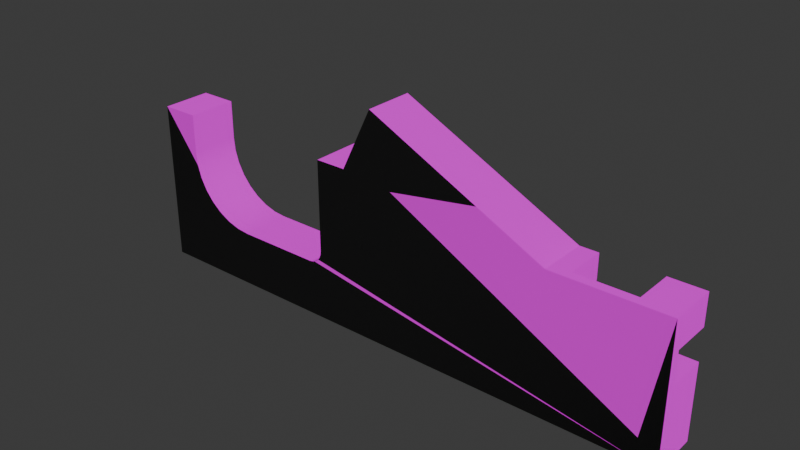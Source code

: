 # Source: test.blend  (saved by Blender 5.0.119; exported with 4.5.12 LTS)
import bpy
from mathutils import Matrix  # noqa: F401  (used for matrix-valued properties, if any)

bpy.ops.wm.read_factory_settings(use_empty=True)
scene = bpy.context.scene
scene.name = 'Scene'

# ---- collections
col_plasticity = bpy.data.collections.new('Plasticity'); scene.collection.children.link(col_plasticity)
col_untitled_plasticity = bpy.data.collections.new('Untitled.plasticity'); col_plasticity.children.link(col_untitled_plasticity)
col_inbox = bpy.data.collections.new('Inbox'); col_untitled_plasticity.children.link(col_inbox)

# ---- images (referenced by path relative to the original .blend; pixels are not part of the script)
import os
ASSET_DIR = os.environ.get("B2B_ASSET_DIR", "")  # directory of the original .blend (textures are referenced by path, not embedded)
HERE = os.path.dirname(os.path.abspath(__file__))  # packed textures are extracted next to this script under _unpacked/

def load_image(name, relpath, width, height, colorspace="sRGB"):
    """Load a texture the original file referenced (path relative to the .blend, or extracted next to this script)."""
    p = next((c for c in (os.path.join(HERE, relpath), os.path.join(ASSET_DIR, relpath)) if relpath and os.path.exists(c)), "")
    if p:
        img = bpy.data.images.load(p, check_existing=True)
        img.name = name
    else:  # same state as the original file: an image datablock whose file is absent (Cycles renders it pink)
        img = bpy.data.images.new(name, width, height)
        img.source = "FILE"
        img.filepath = "//" + (relpath or name)
    img.colorspace_settings.name = colorspace
    return img
img_pavingstones111_4k_jpg_color_jpg = load_image('PavingStones111_4K-JPG_Color.jpg', 'PavingStones111_4K-JPG/PavingStones111_4K-JPG_Color.jpg', 1024, 1024, 'sRGB')
img_pavingstones111_4k_jpg_roughness_jpg = load_image('PavingStones111_4K-JPG_Roughness.jpg', 'PavingStones111_4K-JPG/PavingStones111_4K-JPG_Roughness.jpg', 1024, 1024, 'sRGB')
img_pavingstones111_4k_jpg_normaldx_jpg = load_image('PavingStones111_4K-JPG_NormalDX.jpg', 'PavingStones111_4K-JPG/PavingStones111_4K-JPG_NormalDX.jpg', 1024, 1024, 'sRGB')
img_pavingstones111_4k_jpg_ambientocclusion_jpg = load_image('PavingStones111_4K-JPG_AmbientOcclusion.jpg', 'PavingStones111_4K-JPG/PavingStones111_4K-JPG_AmbientOcclusion.jpg', 1024, 1024, 'sRGB')

# ---- materials (node trees are filled in below, after node groups)
mat_stone = bpy.data.materials.new('Stone')

# ---- material node trees
mat_stone.use_nodes = True; mat_stone.node_tree.nodes.clear()
_N = mat_stone.node_tree.nodes; _L = mat_stone.node_tree.links
n0 = _N.new('ShaderNodeBsdfPrincipled'); n0.name = 'Principled BSDF'; n0.location = (-200, 100)
n1 = _N.new('ShaderNodeOutputMaterial'); n1.name = 'Material Output'; n1.location = (200, 100)
n2 = _N.new('ShaderNodeTexImage'); n2.name = 'Image Texture'; n2.location = (-490, 60)
n2.image = img_pavingstones111_4k_jpg_color_jpg
n3 = _N.new('ShaderNodeTexImage'); n3.name = 'Image Texture.001'; n3.location = (-807, 51)
n3.image = img_pavingstones111_4k_jpg_roughness_jpg
n4 = _N.new('ShaderNodeTexImage'); n4.name = 'Image Texture.002'; n4.location = (-738, -215)
n4.image = img_pavingstones111_4k_jpg_normaldx_jpg
n5 = _N.new('ShaderNodeTexImage'); n5.name = 'Image Texture.003'; n5.location = (-626, -132)
n5.image = img_pavingstones111_4k_jpg_ambientocclusion_jpg
_L.new(n0.outputs[0], n1.inputs[0])
_L.new(n2.outputs[0], n0.inputs[0])
_L.new(n3.outputs[0], n0.inputs[2])
_L.new(n4.outputs[0], n0.inputs[5])
n1.is_active_output = True

# ---- world
world_world = bpy.data.worlds.new('World'); scene.world = world_world
world_world.use_nodes = True; world_world.node_tree.nodes.clear()
_N = world_world.node_tree.nodes; _L = world_world.node_tree.links
n0 = _N.new('ShaderNodeOutputWorld'); n0.name = 'World Output'; n0.location = (200, 100)
n1 = _N.new('ShaderNodeBackground'); n1.name = 'Background'; n1.location = (-200, 100)
n1.inputs[0].default_value = (0.05088, 0.05088, 0.05088, 1.0)
_L.new(n1.outputs[0], n0.inputs[0])
n0.is_active_output = True
world_world.color = (0.05088, 0.05088, 0.05088)
world_world.sun_shadow_jitter_overblur = 0.0

# ---- meshes
me_extruded_003 = bpy.data.meshes.new('Extruded.003')
me_extruded_003.from_pydata([(-5.27, -0.5, 0.5605), (-4.96, -0.5, 0.5299), (-4.96, 0.6821, 0.5299), (-5.569, -0.5, 0.6511), (-5.27, 0.6821, 0.5605), (-5.844, -0.5, 0.7983), (-5.569, 0.6821, 0.6511), (-6.086, -0.5, 0.9964), (-5.844, 0.6821, 0.7983), (-6.284, -0.5, 1.238), (-6.086, 0.6821, 0.9964), (-6.431, -0.5, 1.513), (-6.284, 0.6821, 1.238), (-6.522, -0.5, 1.812), (-6.431, 0.6821, 1.513), (-6.552, -0.5, 2.123), (-6.522, 0.6821, 1.812), (-6.552, 0.6821, 2.123), (-2.64, -0.5, 0.7851), (-2.628, -0.5, 0.8742), (-2.628, 0.6821, 0.8742), (-2.674, -0.5, 0.702), (-2.64, 0.6821, 0.7851), (-2.729, -0.5, 0.6307), (-2.674, 0.6821, 0.702), (-2.8, -0.5, 0.576), (-2.729, 0.6821, 0.6307), (-2.883, -0.5, 0.5416), (-2.8, 0.6821, 0.576), (-2.972, -0.5, 0.5299), (-2.883, 0.6821, 0.5416), (-2.972, 0.6821, 0.5299), (-2.628, -0.5, 0.8742), (-2.628, -0.5, 3.055), (-2.628, 0.6821, 3.055), (-2.628, 0.6821, 0.8742), (-2.628, 0.6821, 3.055), (-2.628, -0.5, 3.055), (-1.894, -0.2757, 3.055), (-1.894, -0.5, 3.055), (-1.894, 0.6821, 3.055), (2.075, 0.6821, 1.119), (2.094, -0.2757, 1.11), (2.206, -0.2757, 1.064), (2.249, 0.6821, 1.05), (2.075, -0.2757, 1.119), (2.462, 0.6821, 1.007), (2.332, -0.2757, 1.028), (2.46, -0.2757, 1.007), (2.25, -0.2757, 1.052), (2.591, -0.2757, 1.0), (2.591, 0.6821, 1.0), (2.462, -0.2757, 1.007), (2.438, 0.6821, 1.862), (2.612, 0.6821, 1.793), (2.558, -0.2757, 1.811), (2.612, -0.2757, 1.795), (2.824, 0.6821, 1.749), (2.812, -0.2757, 1.751), (2.683, -0.2757, 1.774), (2.824, -0.2757, 1.75), (2.953, 0.6821, 1.743), (2.932, -0.2757, 1.743), (2.953, -0.2757, 1.743), (2.438, -0.2757, 1.862), (3.313, -0.2757, 1.743), (3.313, 0.6821, 1.743), (3.355, 0.6821, 1.748), (3.355, -0.2757, 1.748), (3.394, 0.6821, 1.764), (3.394, -0.2757, 1.764), (3.428, 0.6821, 1.79), (3.428, -0.2757, 1.79), (3.454, 0.6821, 1.824), (3.454, -0.2757, 1.824), (3.47, 0.6821, 1.863), (3.47, -0.2757, 1.863), (3.476, 0.6821, 1.905), (3.476, -0.2757, 1.905), (4.867, -0.2757, 1.905), (4.867, 0.6821, 1.905), (4.872, 0.6821, 1.863), (4.872, -0.2757, 1.863), (4.889, 0.6821, 1.824), (4.889, -0.2757, 1.824), (4.914, 0.6821, 1.79), (4.914, -0.2757, 1.79), (4.948, 0.6821, 1.764), (4.948, -0.2757, 1.764), (4.987, 0.6821, 1.748), (4.987, -0.2757, 1.748), (5.029, 0.6821, 1.743), (5.029, -0.2757, 1.743), (-1.17, -0.5, 4.541), (3.044, -0.5, 2.485), (3.044, 0.6821, 2.485), (-1.17, 0.6821, 4.541), (-1.532, -0.2757, 3.798), (-1.532, 0.6821, 3.798), (2.438, 0.6821, 1.862), (2.438, -0.2757, 1.862), (-1.894, -0.5, 3.055), (-1.17, -0.5, 4.541), (-1.532, -0.2757, 3.798), (-1.17, 0.6821, 4.541), (-1.532, 0.6821, 3.798), (-1.894, -0.2757, 3.055), (5.693, 0.6821, 2.485), (5.693, -0.5, 2.485), (5.693, -0.2757, 1.743), (5.693, -0.5, -0.801), (5.693, -0.2757, 1.0), (5.693, 0.6821, -0.801), (5.693, 0.6821, 1.0), (5.693, 0.6821, 1.743), (5.693, 0.6821, 1.0), (4.345, 0.6821, 1.0), (4.345, -0.2757, 1.0), (5.693, -0.2757, 1.0), (3.944, 0.6821, 1.0), (2.591, 0.6821, 1.0), (2.591, -0.2757, 1.0), (3.944, -0.2757, 1.0), (4.345, -0.2757, 1.247), (4.345, 0.6821, 1.247), (3.944, 0.6821, 1.247), (3.944, -0.2757, 1.247), (3.944, 0.6821, 1.247), (3.944, 0.6821, 1.0), (3.944, -0.2757, 1.0), (3.944, -0.2757, 1.247), (4.345, -0.2757, 1.247), (4.345, -0.2757, 1.0), (4.345, 0.6821, 1.0), (4.345, 0.6821, 1.247), (5.029, -0.2757, 1.743), (5.029, 0.6821, 1.743), (5.693, 0.6821, 1.743), (5.693, -0.2757, 1.743), (3.476, 0.6821, 2.485), (3.476, -0.2757, 2.485), (3.476, -0.2757, 1.905), (3.476, 0.6821, 1.905), (4.867, -0.2757, 2.485), (4.867, 0.6821, 2.485), (4.867, 0.6821, 1.905), (4.867, -0.2757, 1.905), (4.948, 0.6821, 1.764), (4.914, 0.6821, 1.79), (4.889, 0.6821, 1.824), (4.872, 0.6821, 1.863), (5.029, 0.6821, 1.743), (4.987, 0.6821, 1.748), (4.867, 0.6821, 1.905), (5.693, 0.6821, 2.485), (5.693, 0.6821, 1.743), (4.867, 0.6821, 2.485), (2.591, -0.2757, 1.0), (2.953, -0.2757, 1.743), (3.313, -0.2757, 1.743), (2.932, -0.2757, 1.743), (2.683, -0.2757, 1.774), (2.812, -0.2757, 1.751), (2.558, -0.2757, 1.811), (2.46, -0.2757, 1.007), (2.206, -0.2757, 1.064), (2.438, -0.2757, 1.862), (2.075, -0.2757, 1.119), (0.7255, -0.2757, 1.777), (4.867, -0.2757, 2.485), (4.867, -0.2757, 1.905), (3.476, -0.2757, 1.905), (2.332, -0.2757, 1.028), (2.094, -0.2757, 1.11), (3.47, -0.2757, 1.863), (-1.532, -0.2757, 3.798), (3.476, -0.2757, 2.485), (3.394, -0.2757, 1.764), (3.428, -0.2757, 1.79), (3.944, -0.2757, 1.247), (4.872, -0.2757, 1.863), (4.345, -0.2757, 1.247), (3.454, -0.2757, 1.824), (3.944, -0.2757, 1.0), (3.355, -0.2757, 1.748), (4.889, -0.2757, 1.824), (5.693, -0.2757, 1.0), (4.345, -0.2757, 1.0), (5.029, -0.2757, 1.743), (4.948, -0.2757, 1.764), (4.914, -0.2757, 1.79), (4.987, -0.2757, 1.748), (0.4115, -0.2757, 1.931), (0.4253, -0.2757, -0.801), (0.7255, -0.2757, -0.801), (5.693, -0.2757, 1.743), (-1.894, -0.2757, 3.055), (3.394, 0.6821, 1.764), (3.476, 0.6821, 1.905), (3.47, 0.6821, 1.863), (3.355, 0.6821, 1.748), (3.454, 0.6821, 1.824), (3.428, 0.6821, 1.79), (3.313, 0.6821, 1.743), (3.044, 0.6821, 2.485), (3.476, 0.6821, 2.485), (2.953, 0.6821, 1.743), (-1.17, 0.6821, 4.541), (2.438, 0.6821, 1.862), (2.824, 0.6821, 1.749), (2.612, 0.6821, 1.793), (-1.532, 0.6821, 3.798), (3.313, -0.2757, 1.743), (2.953, -0.2757, 1.743), (2.953, 0.6821, 1.743), (3.313, 0.6821, 1.743), (3.044, -0.5, 2.485), (5.693, -0.5, 2.485), (4.867, -0.2757, 2.485), (5.693, 0.6821, 2.485), (4.867, 0.6821, 2.485), (3.044, 0.6821, 2.485), (3.476, -0.2757, 2.485), (3.476, 0.6821, 2.485), (-7.446, 0.6821, -0.801), (-4.96, 0.6821, 0.5299), (-2.972, 0.6821, 0.5299), (-5.27, 0.6821, 0.5605), (0.4253, 0.6821, -0.801), (-2.628, 0.6821, 0.8742), (-2.628, 0.6821, 3.055), (-1.894, 0.6821, 3.055), (-2.64, 0.6821, 0.7851), (-5.569, 0.6821, 0.6511), (-7.446, 0.6821, 3.055), (-6.552, 0.6821, 2.123), (-6.522, 0.6821, 1.812), (0.4115, 0.6821, 1.931), (-2.729, 0.6821, 0.6307), (-2.674, 0.6821, 0.702), (-5.844, 0.6821, 0.7983), (-6.284, 0.6821, 1.238), (-6.086, 0.6821, 0.9964), (-6.431, 0.6821, 1.513), (-6.552, 0.6821, 3.055), (-2.883, 0.6821, 0.5416), (-2.8, 0.6821, 0.576), (-7.446, -0.5, -0.801), (-2.972, -0.5, 0.5299), (-4.96, -0.5, 0.5299), (5.693, -0.5, -0.801), (-2.883, -0.5, 0.5416), (-7.446, -0.5, 3.055), (-6.522, -0.5, 1.812), (-5.27, -0.5, 0.5605), (-6.552, -0.5, 2.123), (-6.284, -0.5, 1.238), (-6.431, -0.5, 1.513), (-5.844, -0.5, 0.7983), (-6.086, -0.5, 0.9964), (-5.569, -0.5, 0.6511), (-2.628, -0.5, 0.8742), (-1.894, -0.5, 3.055), (-2.8, -0.5, 0.576), (-2.674, -0.5, 0.702), (-2.729, -0.5, 0.6307), (-2.628, -0.5, 3.055), (-2.64, -0.5, 0.7851), (3.044, -0.5, 2.485), (5.693, -0.5, 2.485), (-1.17, -0.5, 4.541), (-6.552, -0.5, 3.055), (-7.446, 0.6821, -0.801), (-7.446, -0.5, -0.801), (-7.446, -0.5, 3.055), (-7.446, 0.6821, 3.055), (5.693, 0.6821, -0.801), (5.693, -0.5, -0.801), (0.7255, -0.2757, -0.801), (-7.446, -0.5, -0.801), (0.4253, -0.2757, -0.801), (-7.446, 0.6821, -0.801), (0.4253, 0.6821, -0.801), (0.7255, 0.6821, -0.801), (0.4115, 0.6821, 1.931), (-1.894, 0.6821, 3.055), (-1.894, -0.2757, 3.055), (0.4115, -0.2757, 1.931), (5.693, 0.6821, -0.801), (0.7255, 0.6821, -0.801), (2.591, 0.6821, 1.0), (2.462, 0.6821, 1.007), (3.944, 0.6821, 1.0), (4.345, 0.6821, 1.0), (4.345, 0.6821, 1.247), (2.249, 0.6821, 1.05), (0.7255, 0.6821, 1.777), (2.075, 0.6821, 1.119), (3.944, 0.6821, 1.247), (5.693, 0.6821, 1.0), (0.7255, -0.2757, 1.777), (0.7255, 0.6821, 1.777), (0.7255, 0.6821, -0.801), (0.7255, -0.2757, -0.801), (0.4253, 0.6821, -0.801), (0.4115, 0.6821, 1.931), (0.4115, -0.2757, 1.931), (0.4253, -0.2757, -0.801), (0.7255, 0.6821, 1.777), (0.7255, -0.2757, 1.777), (2.075, -0.2757, 1.119), (2.075, 0.6821, 1.119), (-7.446, -0.5, 3.055), (-6.552, -0.5, 3.055), (-6.552, 0.6821, 3.055), (-7.446, 0.6821, 3.055), (-6.552, 0.6821, 2.123), (-6.552, 0.6821, 3.055), (-6.552, -0.5, 3.055), (-6.552, -0.5, 2.123), (-2.972, -0.5, 0.5299), (-2.972, 0.6821, 0.5299), (-4.96, 0.6821, 0.5299), (-4.96, -0.5, 0.5299)], [], [(0, 1, 2), (3, 0, 4), (5, 3, 6), (7, 5, 8), (9, 7, 10), (11, 9, 12), (13, 11, 14), (15, 13, 16), (16, 17, 15), (14, 16, 13), (12, 14, 11), (10, 12, 9), (8, 10, 7), (6, 8, 5), (4, 6, 3), (2, 4, 0), (18, 19, 20), (21, 18, 22), (23, 21, 24), (25, 23, 26), (27, 25, 28), (29, 27, 30), (30, 31, 29), (28, 30, 27), (26, 28, 25), (24, 26, 23), (22, 24, 21), (20, 22, 18), (32, 33, 34), (34, 35, 32), (36, 37, 38), (37, 39, 38), (38, 40, 36), (41, 42, 43), (43, 44, 41), (41, 45, 42), (46, 44, 47), (47, 48, 46), (44, 49, 47), (50, 51, 46), (46, 52, 50), (48, 52, 46), (43, 49, 44), (53, 54, 55), (54, 56, 55), (57, 58, 59), (59, 54, 57), (57, 60, 58), (57, 61, 62), (61, 63, 62), (62, 60, 57), (59, 56, 54), (55, 64, 53), (65, 66, 67), (68, 67, 69), (70, 69, 71), (72, 71, 73), (74, 73, 75), (76, 75, 77), (77, 78, 76), (75, 76, 74), (73, 74, 72), (71, 72, 70), (69, 70, 68), (67, 68, 65), (79, 80, 81), (82, 81, 83), (84, 83, 85), (86, 85, 87), (88, 87, 89), (90, 89, 91), (91, 92, 90), (89, 90, 88), (87, 88, 86), (85, 86, 84), (83, 84, 82), (81, 82, 79), (93, 94, 95), (95, 96, 93), (97, 98, 99), (99, 100, 97), (101, 102, 103), (104, 105, 103), (103, 102, 104), (103, 106, 101), (107, 108, 109), (108, 110, 111), (111, 109, 108), (112, 113, 111), (111, 110, 112), (109, 114, 107), (115, 116, 117), (117, 118, 115), (119, 120, 121), (121, 122, 119), (123, 124, 125), (125, 126, 123), (127, 128, 129), (129, 130, 127), (131, 132, 133), (133, 134, 131), (135, 136, 137), (137, 138, 135), (139, 140, 141), (141, 142, 139), (143, 144, 145), (145, 146, 143), (147, 148, 149), (150, 151, 152), (152, 147, 150), (149, 150, 147), (150, 153, 151), (154, 155, 151), (151, 156, 154), (153, 156, 151), (157, 158, 159), (157, 160, 158), (161, 162, 157), (163, 161, 164), (165, 166, 163), (166, 167, 168), (169, 170, 171), (157, 162, 160), (164, 172, 163), (163, 172, 165), (166, 173, 167), (170, 174, 171), (157, 164, 161), (168, 175, 166), (171, 176, 169), (177, 178, 179), (165, 173, 166), (170, 180, 174), (181, 182, 174), (182, 181, 179), (183, 184, 177), (159, 183, 157), (180, 185, 174), (179, 178, 182), (186, 187, 188), (189, 187, 181), (159, 184, 183), (174, 190, 181), (187, 191, 188), (181, 190, 189), (175, 168, 192), (193, 192, 168), (185, 190, 174), (189, 191, 187), (168, 194, 193), (188, 195, 186), (179, 183, 177), (192, 196, 175), (197, 198, 199), (198, 197, 200), (199, 201, 197), (201, 202, 197), (200, 203, 198), (204, 205, 198), (198, 206, 204), (207, 204, 208), (204, 209, 210), (203, 206, 198), (210, 208, 204), (208, 211, 207), (206, 209, 204), (212, 213, 214), (214, 215, 212), (216, 217, 218), (219, 220, 218), (221, 216, 222), (218, 217, 219), (218, 222, 216), (222, 223, 221), (224, 225, 226), (224, 227, 225), (226, 228, 224), (229, 230, 231), (228, 232, 229), (224, 233, 227), (234, 235, 236), (229, 237, 228), (228, 238, 239), (224, 240, 233), (224, 241, 242), (224, 236, 243), (234, 244, 235), (239, 232, 228), (228, 245, 246), (242, 240, 224), (236, 224, 234), (246, 238, 228), (243, 241, 224), (226, 245, 228), (231, 237, 229), (247, 248, 249), (250, 251, 248), (248, 247, 250), (252, 247, 253), (249, 254, 247), (253, 255, 252), (247, 256, 257), (247, 258, 259), (254, 260, 247), (257, 253, 247), (260, 258, 247), (259, 256, 247), (261, 250, 262), (250, 263, 251), (250, 264, 265), (262, 266, 261), (265, 263, 250), (261, 267, 250), (262, 250, 268), (267, 264, 250), (250, 269, 268), (268, 270, 262), (255, 271, 252), (272, 273, 274), (274, 275, 272), (276, 277, 278), (277, 279, 280), (280, 278, 277), (281, 282, 280), (280, 279, 281), (278, 283, 276), (284, 285, 286), (286, 287, 284), (288, 289, 290), (289, 291, 290), (288, 292, 293), (294, 293, 292), (289, 295, 291), (289, 296, 297), (292, 298, 294), (297, 295, 289), (290, 292, 288), (293, 299, 288), (300, 301, 302), (302, 303, 300), (304, 305, 306), (306, 307, 304), (308, 309, 310), (310, 311, 308), (312, 313, 314), (314, 315, 312), (316, 317, 318), (318, 319, 316), (320, 321, 322), (322, 323, 320)])
me_extruded_003.polygons.foreach_set('use_smooth', [True] * 250)
_uv = me_extruded_003.uv_layers.new(name='UVMap')
_uv.uv.foreach_set('vector', [-0.1716, 0.232, -0.1283, 0.232, -0.1283, 0.5617, -0.2133, 0.232, -0.1716, 0.232, -0.1716, 0.5617, -0.2517, 0.232, -0.2133, 0.232, -0.2133, 0.5617, -0.2853, 0.232, -0.2517, 0.232, -0.2517, 0.5617, 0.5708, 0.3596, 0.5708, 0.2923, 0.7356, 0.2923, 0.5708, 0.4364, 0.5708, 0.3596, 0.7356, 0.3596, 0.5708, 0.5197, 0.5708, 0.4364, 0.7356, 0.4364, 0.5708, 0.6064, 0.5708, 0.5197, 0.7356, 0.5197, 0.7356, 0.5197, 0.7356, 0.6064, 0.5708, 0.6064, 0.7356, 0.4364, 0.7356, 0.5197, 0.5708, 0.5197, 0.7356, 0.3596, 0.7356, 0.4364, 0.5708, 0.4364, 0.7356, 0.2923, 0.7356, 0.3596, 0.5708, 0.3596, -0.2517, 0.5617, -0.2853, 0.5617, -0.2853, 0.232, -0.2133, 0.5617, -0.2517, 0.5617, -0.2517, 0.232, -0.1716, 0.5617, -0.2133, 0.5617, -0.2133, 0.232, -0.1283, 0.5617, -0.1716, 0.5617, -0.1716, 0.232, 0.5708, 0.2333, 0.5708, 0.2582, 0.7356, 0.2582, 0.5708, 0.2102, 0.5708, 0.2333, 0.7356, 0.2333, 0.5708, 0.1903, 0.5708, 0.2102, 0.7356, 0.2102, 0.1729, 0.232, 0.1828, 0.232, 0.1828, 0.5617, 0.1613, 0.232, 0.1729, 0.232, 0.1729, 0.5617, 0.1488, 0.232, 0.1613, 0.232, 0.1613, 0.5617, 0.1613, 0.5617, 0.1488, 0.5617, 0.1488, 0.232, 0.1729, 0.5617, 0.1613, 0.5617, 0.1613, 0.232, 0.1828, 0.5617, 0.1729, 0.5617, 0.1729, 0.232, 0.7356, 0.2102, 0.7356, 0.1903, 0.5708, 0.1903, 0.7356, 0.2333, 0.7356, 0.2102, 0.5708, 0.2102, 0.7356, 0.2582, 0.7356, 0.2333, 0.5708, 0.2333, 0.5708, 0.2582, 0.5708, 0.8665, 0.7356, 0.8665, 0.7356, 0.8665, 0.7356, 0.2582, 0.5708, 0.2582, 0.1969, 0.5617, 0.1969, 0.232, 0.2992, 0.2946, 0.1969, 0.232, 0.2992, 0.232, 0.2992, 0.2946, 0.2992, 0.2946, 0.2992, 0.5617, 0.1969, 0.5617, 0.8527, 0.5617, 0.8554, 0.2946, 0.8709, 0.2946, 0.8709, 0.2946, 0.877, 0.5617, 0.8527, 0.5617, 0.8527, 0.5617, 0.8527, 0.2946, 0.8554, 0.2946, 0.9066, 0.5617, 0.877, 0.5617, 0.8885, 0.2946, 0.8885, 0.2946, 0.9064, 0.2946, 0.9066, 0.5617, 0.877, 0.5617, 0.877, 0.2946, 0.8885, 0.2946, 0.9246, 0.2946, 0.9246, 0.5617, 0.9066, 0.5617, 0.9066, 0.5617, 0.9066, 0.2946, 0.9246, 0.2946, 0.9064, 0.2946, 0.9066, 0.2946, 0.9066, 0.5617, 0.8709, 0.2946, 0.877, 0.2946, 0.877, 0.5617, 0.9032, 0.5617, 0.9275, 0.5617, 0.92, 0.2946, 0.9275, 0.5617, 0.9276, 0.2946, 0.92, 0.2946, 0.9571, 0.5617, 0.9554, 0.2946, 0.9374, 0.2946, 0.9374, 0.2946, 0.9275, 0.5617, 0.9571, 0.5617, 0.9571, 0.5617, 0.9571, 0.2946, 0.9554, 0.2946, 0.9571, 0.5617, 0.9751, 0.5617, 0.9722, 0.2946, 0.9751, 0.5617, 0.9751, 0.2946, 0.9722, 0.2946, 0.9722, 0.2946, 0.9571, 0.2946, 0.9571, 0.5617, 0.9374, 0.2946, 0.9276, 0.2946, 0.9275, 0.5617, 0.92, 0.2946, 0.9032, 0.2946, 0.9032, 0.5617, 1.025, 0.2946, 1.025, 0.5617, 1.031, 0.5617, 1.031, 0.2946, 1.031, 0.5617, 1.037, 0.5617, 1.037, 0.2946, 1.037, 0.5617, 1.041, 0.5617, 0.6021, 0.5136, 0.7356, 0.5136, 0.7356, 0.523, 0.6021, 0.523, 0.7356, 0.523, 0.7356, 0.5339, 0.6021, 0.5339, 0.7356, 0.5339, 0.7356, 0.5456, 0.7356, 0.5456, 0.6021, 0.5456, 0.6021, 0.5339, 0.7356, 0.5339, 0.6021, 0.5339, 0.6021, 0.523, 0.7356, 0.523, 0.6021, 0.523, 0.6021, 0.5136, 1.041, 0.5617, 1.041, 0.2946, 1.037, 0.2946, 1.037, 0.5617, 1.037, 0.2946, 1.031, 0.2946, 1.031, 0.5617, 1.031, 0.2946, 1.025, 0.2946, 0.6021, 0.5456, 0.7356, 0.5456, 0.7356, 0.5339, 0.6021, 0.5339, 0.7356, 0.5339, 0.7356, 0.523, 0.6021, 0.523, 0.7356, 0.523, 0.7356, 0.5136, 1.249, 0.2946, 1.249, 0.5617, 1.253, 0.5617, 1.253, 0.2946, 1.253, 0.5617, 1.259, 0.5617, 1.259, 0.2946, 1.259, 0.5617, 1.265, 0.5617, 1.265, 0.5617, 1.265, 0.2946, 1.259, 0.2946, 1.259, 0.5617, 1.259, 0.2946, 1.253, 0.2946, 1.253, 0.5617, 1.253, 0.2946, 1.249, 0.2946, 0.7356, 0.5136, 0.6021, 0.5136, 0.6021, 0.523, 0.7356, 0.523, 0.6021, 0.523, 0.6021, 0.5339, 0.7356, 0.5339, 0.6021, 0.5339, 0.6021, 0.5456, 0.4002, 0.232, 0.9878, 0.232, 0.9878, 0.5617, 0.9878, 0.5617, 0.4002, 0.5617, 0.4002, 0.232, 0.3497, 0.2946, 0.3497, 0.5617, 0.9032, 0.5617, 0.9032, 0.5617, 0.9032, 0.2946, 0.3497, 0.2946, 0.5708, 0.8665, 0.5708, 1.281, 0.6021, 1.074, 0.7356, 1.281, 0.7356, 1.074, 0.6021, 1.074, 0.6021, 1.074, 0.5708, 1.281, 0.7356, 1.281, 0.6021, 1.074, 0.6021, 0.8665, 0.5708, 0.8665, 0.7356, 0.7075, 0.5708, 0.7075, 0.6021, 0.5004, 0.5708, 0.7075, 0.5708, -0.209, 0.6021, 0.2933, 0.6021, 0.2933, 0.6021, 0.5004, 0.5708, 0.7075, 0.7356, -0.209, 0.7356, 0.2933, 0.6021, 0.2933, 0.6021, 0.2933, 0.5708, -0.209, 0.7356, -0.209, 0.6021, 0.5004, 0.7356, 0.5004, 0.7356, 0.7075, 1.357, 0.5617, 1.169, 0.5617, 1.169, 0.2946, 1.169, 0.2946, 1.357, 0.2946, 1.357, 0.5617, 1.113, 0.5617, 0.9246, 0.5617, 0.9246, 0.2946, 0.9246, 0.2946, 1.113, 0.2946, 1.113, 0.5617, 1.169, 0.2946, 1.169, 0.5617, 1.113, 0.5617, 1.113, 0.5617, 1.113, 0.2946, 1.169, 0.2946, 0.7356, 0.3621, 0.7356, 0.2933, 0.6021, 0.2933, 0.6021, 0.2933, 0.6021, 0.3621, 0.7356, 0.3621, 0.6021, 0.3621, 0.6021, 0.2933, 0.7356, 0.2933, 0.7356, 0.2933, 0.7356, 0.3621, 0.6021, 0.3621, 1.265, 0.2946, 1.265, 0.5617, 1.357, 0.5617, 1.357, 0.5617, 1.357, 0.2946, 1.265, 0.2946, 0.7356, 0.7075, 0.6021, 0.7075, 0.6021, 0.5456, 0.6021, 0.5456, 0.7356, 0.5456, 0.7356, 0.7075, 0.6021, 0.7075, 0.7356, 0.7075, 0.7356, 0.5456, 0.7356, 0.5456, 0.6021, 0.5456, 0.6021, 0.7075, 1.253, 0.5064, 1.249, 0.5136, 1.245, 0.523, 1.243, 0.5339, 1.265, 0.5004, 1.259, 0.5019, 1.259, 0.5019, 1.253, 0.5064, 1.243, 0.5339, 1.245, 0.523, 1.243, 0.5339, 1.253, 0.5064, 1.243, 0.5339, 1.242, 0.5456, 1.265, 0.5004, 1.357, 0.7075, 1.357, 0.5004, 1.265, 0.5004, 1.265, 0.5004, 1.242, 0.7075, 1.357, 0.7075, 1.242, 0.5456, 1.242, 0.7075, 1.265, 0.5004, 0.9246, 0.2933, 0.9751, 0.5004, 1.025, 0.5004, 0.9246, 0.2933, 0.9722, 0.5004, 0.9751, 0.5004, 0.9374, 0.5091, 0.9554, 0.5026, 0.9246, 0.2933, 0.92, 0.5193, 0.9374, 0.5091, 0.9064, 0.2951, 0.8709, 0.3112, 0.9032, 0.5336, 0.92, 0.5193, 0.9032, 0.5336, 0.8527, 0.3265, 0.6645, 0.5101, 1.242, 0.7075, 1.242, 0.5456, 1.048, 0.5456, 0.9246, 0.2933, 0.9554, 0.5026, 0.9722, 0.5004, 0.9064, 0.2951, 0.8885, 0.3012, 0.92, 0.5193, 0.92, 0.5193, 0.8885, 0.3012, 0.8709, 0.3112, 0.9032, 0.5336, 0.8554, 0.3239, 0.8527, 0.3265, 1.242, 0.5456, 1.047, 0.5339, 1.048, 0.5456, 0.9246, 0.2933, 0.9064, 0.2951, 0.9374, 0.5091, 0.6645, 0.5101, 0.3497, 1.074, 0.9032, 0.5336, 1.048, 0.5456, 1.048, 0.7075, 1.242, 0.7075, 1.037, 0.5064, 1.041, 0.5136, 1.113, 0.3621, 0.8709, 0.3112, 0.8554, 0.3239, 0.9032, 0.5336, 1.242, 0.5456, 1.243, 0.5339, 1.047, 0.5339, 1.169, 0.3621, 1.045, 0.523, 1.047, 0.5339, 1.045, 0.523, 1.169, 0.3621, 1.113, 0.3621, 1.113, 0.2933, 1.031, 0.5019, 1.037, 0.5064, 1.025, 0.5004, 1.113, 0.2933, 0.9246, 0.2933, 1.243, 0.5339, 1.245, 0.523, 1.047, 0.5339, 1.113, 0.3621, 1.041, 0.5136, 1.045, 0.523, 1.357, 0.2933, 1.169, 0.2933, 1.265, 0.5004, 1.253, 0.5064, 1.169, 0.2933, 1.169, 0.3621, 1.025, 0.5004, 1.031, 0.5019, 1.113, 0.2933, 1.047, 0.5339, 1.249, 0.5136, 1.169, 0.3621, 1.169, 0.2933, 1.259, 0.5019, 1.265, 0.5004, 1.169, 0.3621, 1.249, 0.5136, 1.253, 0.5064, 0.3497, 1.074, 0.6645, 0.5101, 0.6207, 0.5528, 0.6226, -0.209, 0.6207, 0.5528, 0.6645, 0.5101, 1.245, 0.523, 1.249, 0.5136, 1.047, 0.5339, 1.253, 0.5064, 1.259, 0.5019, 1.169, 0.2933, 0.6645, 0.5101, 0.6645, -0.209, 0.6226, -0.209, 1.265, 0.5004, 1.357, 0.5004, 1.357, 0.2933, 1.113, 0.3621, 1.113, 0.2933, 1.037, 0.5064, 0.6207, 0.5528, 0.2992, 0.8665, 0.3497, 1.074, 1.037, 0.5064, 1.048, 0.5456, 1.047, 0.5339, 1.048, 0.5456, 1.037, 0.5064, 1.031, 0.5019, 1.047, 0.5339, 1.045, 0.523, 1.037, 0.5064, 1.045, 0.523, 1.041, 0.5136, 1.037, 0.5064, 1.031, 0.5019, 1.025, 0.5004, 1.048, 0.5456, 0.9878, 0.7075, 1.048, 0.7075, 1.048, 0.5456, 1.048, 0.5456, 0.9751, 0.5004, 0.9878, 0.7075, 0.4002, 1.281, 0.9878, 0.7075, 0.9032, 0.5336, 0.9878, 0.7075, 0.9571, 0.5022, 0.9275, 0.5144, 1.025, 0.5004, 0.9751, 0.5004, 1.048, 0.5456, 0.9275, 0.5144, 0.9032, 0.5336, 0.9878, 0.7075, 0.9032, 0.5336, 0.3497, 1.074, 0.4002, 1.281, 0.9751, 0.5004, 0.9571, 0.5022, 0.9878, 0.7075, 1.025, 0.2946, 0.9751, 0.2946, 0.9751, 0.5617, 0.9751, 0.5617, 1.025, 0.5617, 1.025, 0.2946, 0.9878, 0.232, 1.357, 0.232, 1.242, 0.2946, 1.357, 0.5617, 1.242, 0.5617, 1.242, 0.2946, 0.9878, 0.5617, 0.9878, 0.232, 1.048, 0.2946, 1.242, 0.2946, 1.357, 0.232, 1.357, 0.5617, 1.242, 0.2946, 1.048, 0.2946, 0.9878, 0.232, 1.048, 0.2946, 1.048, 0.5617, 0.9878, 0.5617, -0.4751, -0.209, -0.1283, 0.1621, 0.1488, 0.1621, -0.4751, -0.209, -0.1716, 0.1707, -0.1283, 0.1621, 0.1488, 0.1621, 0.6226, -0.209, -0.4751, -0.209, 0.1969, 0.2582, 0.1969, 0.8665, 0.2992, 0.8665, 0.6226, -0.209, 0.1952, 0.2333, 0.1969, 0.2582, -0.4751, -0.209, -0.2133, 0.196, -0.1716, 0.1707, -0.4751, 0.8665, -0.3504, 0.6064, -0.3461, 0.5197, 0.1969, 0.2582, 0.6207, 0.5528, 0.6226, -0.209, 0.6226, -0.209, 0.1828, 0.1903, 0.1904, 0.2102, -0.4751, -0.209, -0.2517, 0.237, -0.2133, 0.196, -0.4751, -0.209, -0.313, 0.3596, -0.2853, 0.2923, -0.4751, -0.209, -0.3461, 0.5197, -0.3335, 0.4364, -0.4751, 0.8665, -0.3504, 0.8665, -0.3504, 0.6064, 0.1904, 0.2102, 0.1952, 0.2333, 0.6226, -0.209, 0.6226, -0.209, 0.1613, 0.1654, 0.1729, 0.175, -0.2853, 0.2923, -0.2517, 0.237, -0.4751, -0.209, -0.3461, 0.5197, -0.4751, -0.209, -0.4751, 0.8665, 0.1729, 0.175, 0.1828, 0.1903, 0.6226, -0.209, -0.3335, 0.4364, -0.313, 0.3596, -0.4751, -0.209, 0.1488, 0.1621, 0.1613, 0.1654, 0.6226, -0.209, 0.2992, 0.8665, 0.6207, 0.5528, 0.1969, 0.2582, -0.4751, -0.209, 0.1488, 0.1621, -0.1283, 0.1621, 1.357, -0.209, 0.1613, 0.1654, 0.1488, 0.1621, 0.1488, 0.1621, -0.4751, -0.209, 1.357, -0.209, -0.4751, 0.8665, -0.4751, -0.209, -0.3461, 0.5197, -0.1283, 0.1621, -0.1716, 0.1707, -0.4751, -0.209, -0.3461, 0.5197, -0.3504, 0.6064, -0.4751, 0.8665, -0.4751, -0.209, -0.313, 0.3596, -0.3335, 0.4364, -0.4751, -0.209, -0.2517, 0.237, -0.2853, 0.2923, -0.1716, 0.1707, -0.2133, 0.196, -0.4751, -0.209, -0.3335, 0.4364, -0.3461, 0.5197, -0.4751, -0.209, -0.2133, 0.196, -0.2517, 0.237, -0.4751, -0.209, -0.2853, 0.2923, -0.313, 0.3596, -0.4751, -0.209, 0.1969, 0.2582, 1.357, -0.209, 0.2992, 0.8665, 1.357, -0.209, 0.1729, 0.175, 0.1613, 0.1654, 1.357, -0.209, 0.1904, 0.2102, 0.1828, 0.1903, 0.2992, 0.8665, 0.1969, 0.8665, 0.1969, 0.2582, 0.1828, 0.1903, 0.1729, 0.175, 1.357, -0.209, 0.1969, 0.2582, 0.1952, 0.2333, 1.357, -0.209, 0.2992, 0.8665, 1.357, -0.209, 0.9878, 0.7075, 0.1952, 0.2333, 0.1904, 0.2102, 1.357, -0.209, 1.357, -0.209, 1.357, 0.7075, 0.9878, 0.7075, 0.9878, 0.7075, 0.4002, 1.281, 0.2992, 0.8665, -0.3504, 0.6064, -0.3504, 0.8665, -0.4751, 0.8665, 0.7356, -0.209, 0.5708, -0.209, 0.5708, 0.8665, 0.5708, 0.8665, 0.7356, 0.8665, 0.7356, -0.209, 1.357, 0.5617, 1.357, 0.232, 0.6645, 0.2946, 1.357, 0.232, -0.4751, 0.232, 0.6226, 0.2946, 0.6226, 0.2946, 0.6645, 0.2946, 1.357, 0.232, -0.4751, 0.5617, 0.6226, 0.5617, 0.6226, 0.2946, 0.6226, 0.2946, -0.4751, 0.232, -0.4751, 0.5617, 0.6645, 0.2946, 0.6645, 0.5617, 1.357, 0.5617, 0.6207, 0.5617, 0.2992, 0.5617, 0.2992, 0.2946, 0.2992, 0.2946, 0.6207, 0.2946, 0.6207, 0.5617, 1.357, -0.209, 0.6645, -0.209, 0.9246, 0.2933, 0.6645, -0.209, 0.9066, 0.2951, 0.9246, 0.2933, 1.357, -0.209, 1.113, 0.2933, 1.169, 0.2933, 1.169, 0.3621, 1.169, 0.2933, 1.113, 0.2933, 0.6645, -0.209, 0.877, 0.3073, 0.9066, 0.2951, 0.6645, -0.209, 0.6645, 0.5101, 0.8527, 0.3265, 1.113, 0.2933, 1.113, 0.3621, 1.169, 0.3621, 0.8527, 0.3265, 0.877, 0.3073, 0.6645, -0.209, 0.9246, 0.2933, 1.113, 0.2933, 1.357, -0.209, 1.169, 0.2933, 1.357, 0.2933, 1.357, -0.209, 0.6021, 0.5101, 0.7356, 0.5101, 0.7356, -0.209, 0.7356, -0.209, 0.6021, -0.209, 0.6021, 0.5101, 0.7356, -0.209, 0.7356, 0.5528, 0.6021, 0.5528, 0.6021, 0.5528, 0.6021, -0.209, 0.7356, -0.209, 0.6645, 0.5617, 0.6645, 0.2946, 0.8527, 0.2946, 0.8527, 0.2946, 0.8527, 0.5617, 0.6645, 0.5617, -0.4751, 0.232, -0.3504, 0.232, -0.3504, 0.5617, -0.3504, 0.5617, -0.4751, 0.5617, -0.4751, 0.232, 0.7356, 0.6064, 0.7356, 0.8665, 0.5708, 0.8665, 0.5708, 0.8665, 0.5708, 0.6064, 0.7356, 0.6064, 0.1488, 0.232, 0.1488, 0.5617, -0.1283, 0.5617, -0.1283, 0.5617, -0.1283, 0.232, 0.1488, 0.232])
me_extruded_003.materials.append(mat_stone)
me_extruded_003.update()
me_extruded_003.normals_split_custom_set([tuple(v) for v in zip(*[iter([0.1951, 0.0, 0.9808, 4.535e-05, -4.283e-09, 1.0, 4.482e-05, 0.0, 1.0, 0.3827, 0.0, 0.9239, 0.1951, 0.0, 0.9808, 0.1951, 0.0, 0.9808, 0.5556, 0.0, 0.8315, 0.3827, 0.0, 0.9239, 0.3827, 0.0, 0.9239, 0.7071, 0.0, 0.7071, 0.5556, 0.0, 0.8315, 0.5556, 0.0, 0.8315, 0.8315, 0.0, 0.5556, 0.7071, 0.0, 0.7071, 0.7071, 0.0, 0.7071, 0.9239, 0.0, 0.3827, 0.8315, 0.0, 0.5556, 0.8315, 0.0, 0.5556, 0.9808, 0.0, 0.1951, 0.9239, 0.0, 0.3827, 0.9239, 0.0, 0.3827, 1.0, 0.0, 4.524e-05, 0.9808, 0.0, 0.1951, 0.9808, 0.0, 0.1951, 0.9808, 0.0, 0.1951, 1.0, 4.283e-09, 4.504e-05, 1.0, 0.0, 4.524e-05, 0.9239, 0.0, 0.3827, 0.9808, 0.0, 0.1951, 0.9808, 0.0, 0.1951, 0.8315, 0.0, 0.5556, 0.9239, 0.0, 0.3827, 0.9239, 0.0, 0.3827, 0.7071, 0.0, 0.7071, 0.8315, 0.0, 0.5556, 0.8315, 0.0, 0.5556, 0.5556, 0.0, 0.8315, 0.7071, 0.0, 0.7071, 0.7071, 0.0, 0.7071, 0.3827, 0.0, 0.9239, 0.5556, 0.0, 0.8315, 0.5556, 0.0, 0.8315, 0.1951, 0.0, 0.9808, 0.3827, 0.0, 0.9239, 0.3827, 0.0, 0.9239, 4.482e-05, 0.0, 1.0, 0.1951, 0.0, 0.9808, 0.1951, 0.0, 0.9808, -0.9659, 0.0, 0.2588, -1.0, -5.704e-09, 2.819e-05, -1.0, 0.0, 2.806e-05, -0.866, 0.0, 0.5, -0.9659, 0.0, 0.2588, -0.9659, 0.0, 0.2588, -0.7071, 0.0, 0.7071, -0.866, 0.0, 0.5, -0.866, 0.0, 0.5, -0.5, 0.0, 0.866, -0.7071, 0.0, 0.7071, -0.7071, 0.0, 0.7071, -0.2588, 0.0, 0.9659, -0.5, 0.0, 0.866, -0.5, 0.0, 0.866, -2.739e-05, 0.0, 1.0, -0.2588, 0.0, 0.9659, -0.2588, 0.0, 0.9659, -0.2588, 0.0, 0.9659, -2.842e-05, 5.704e-09, 1.0, -2.739e-05, 0.0, 1.0, -0.5, 0.0, 0.866, -0.2588, 0.0, 0.9659, -0.2588, 0.0, 0.9659, -0.7071, 0.0, 0.7071, -0.5, 0.0, 0.866, -0.5, 0.0, 0.866, -0.866, 0.0, 0.5, -0.7071, 0.0, 0.7071, -0.7071, 0.0, 0.7071, -0.9659, 0.0, 0.2588, -0.866, 0.0, 0.5, -0.866, 0.0, 0.5, -1.0, 0.0, 2.806e-05, -0.9659, 0.0, 0.2588, -0.9659, 0.0, 0.2588, -1.0, 0.0, 0.0, -1.0, 0.0, 0.0, -1.0, 0.0, 0.0, -1.0, 0.0, 0.0, -1.0, 0.0, 0.0, -1.0, 0.0, 0.0, 0.0, 0.0, 1.0, 0.0, 0.0, 1.0, 0.0, 0.0, 1.0, 0.0, 0.0, 1.0, 0.0, 0.0, 1.0, 0.0, 0.0, 1.0, 0.0, 0.0, 1.0, 0.0, 0.0, 1.0, 0.0, 0.0, 1.0, 0.4384, -1.615e-06, 0.8988, 0.431, -1.245e-06, 0.9024, 0.325, -2.714e-07, 0.9457, 0.325, -2.714e-07, 0.9457, 0.2892, 9.207e-06, 0.9573, 0.4384, -1.615e-06, 0.8988, 0.4384, -1.615e-06, 0.8988, 0.4384, 0.0, 0.8988, 0.431, -1.245e-06, 0.9024, 0.1119, -4.787e-06, 0.9937, 0.2892, 9.207e-06, 0.9573, 0.2202, -3.773e-05, 0.9755, 0.2202, -3.773e-05, 0.9755, 0.1129, 2.514e-06, 0.9936, 0.1119, -4.787e-06, 0.9937, 0.2892, 9.207e-06, 0.9573, 0.2892, 1.755e-06, 0.9573, 0.2202, -3.773e-05, 0.9755, -4.455e-06, -2.868e-06, 1.0, -6.177e-06, 0.0, 1.0, 0.1119, -4.787e-06, 0.9937, 0.1119, -4.787e-06, 0.9937, 0.1118, 7.775e-05, 0.9937, -4.455e-06, -2.868e-06, 1.0, 0.1129, 2.514e-06, 0.9936, 0.1118, 7.775e-05, 0.9937, 0.1119, -4.787e-06, 0.9937, 0.325, -2.714e-07, 0.9457, 0.2892, 1.755e-06, 0.9573, 0.2892, 9.207e-06, 0.9573, -0.4384, 2.212e-06, -0.8988, -0.2892, 1.175e-05, -0.9573, -0.3342, -6.657e-06, -0.9425, -0.2892, 1.175e-05, -0.9573, -0.2893, 4.706e-06, -0.9573, -0.3342, -6.657e-06, -0.9425, -0.1118, -1.062e-06, -0.9937, -0.1225, 2.638e-06, -0.9925, -0.2298, -6.307e-06, -0.9732, -0.2298, -6.307e-06, -0.9732, -0.2892, 1.175e-05, -0.9573, -0.1118, -1.062e-06, -0.9937, -0.1118, -1.062e-06, -0.9937, -0.1118, 9.763e-07, -0.9937, -0.1225, 2.638e-06, -0.9925, -0.1118, -1.062e-06, -0.9937, -3.184e-05, -1.596e-06, -1.0, -0.008251, -3.711e-08, -1.0, -3.184e-05, -1.596e-06, -1.0, -2.5e-05, 1.466e-07, -1.0, -0.008251, -3.711e-08, -1.0, -0.008251, -3.711e-08, -1.0, -0.1118, 9.763e-07, -0.9937, -0.1118, -1.062e-06, -0.9937, -0.2298, -6.307e-06, -0.9732, -0.2893, 4.706e-06, -0.9573, -0.2892, 1.175e-05, -0.9573, -0.3342, -6.657e-06, -0.9425, -0.4384, 2.472e-06, -0.8988, -0.4384, 2.212e-06, -0.8988, 2.801e-05, 6.264e-06, -1.0, 2.801e-05, -6.234e-06, -1.0, 0.2588, 0.0, -0.9659, 0.2588, 0.0, -0.9659, 0.2588, 0.0, -0.9659, 0.5, 0.0, -0.866, 0.5, 0.0, -0.866, 0.5, 0.0, -0.866, 0.7071, 0.0, -0.7071, 0.7071, 0.0, -0.7071, 0.7071, 0.0, -0.7071, 0.866, 0.0, -0.5, 0.866, 0.0, -0.5, 0.866, 0.0, -0.5, 0.9659, 0.0, -0.2588, 0.9659, 0.0, -0.2588, 0.9659, 0.0, -0.2588, 1.0, -6.264e-06, -2.921e-05, 1.0, -6.264e-06, -2.921e-05, 1.0, 4.379e-05, -2.922e-05, 0.9659, 0.0, -0.2588, 0.9659, 0.0, -0.2588, 0.9659, 0.0, -0.2588, 0.866, 0.0, -0.5, 0.866, 0.0, -0.5, 0.866, 0.0, -0.5, 0.7071, 0.0, -0.7071, 0.7071, 0.0, -0.7071, 0.7071, 0.0, -0.7071, 0.5, 0.0, -0.866, 0.5, 0.0, -0.866, 0.5, 0.0, -0.866, 0.2588, 0.0, -0.9659, 0.2588, 0.0, -0.9659, 0.2588, 0.0, -0.9659, 2.801e-05, 6.264e-06, -1.0, -1.0, 6.264e-06, -1.803e-05, -1.0, -6.234e-06, -1.802e-05, -0.9659, 0.0, -0.2588, -0.9659, 0.0, -0.2588, -0.9659, 0.0, -0.2588, -0.866, 0.0, -0.5, -0.866, 0.0, -0.5, -0.866, 0.0, -0.5, -0.7071, 0.0, -0.7071, -0.7071, 0.0, -0.7071, -0.7071, 0.0, -0.7071, -0.5, 0.0, -0.866, -0.5, 0.0, -0.866, -0.5, 0.0, -0.866, -0.2588, 0.0, -0.9659, -0.2588, 0.0, -0.9659, -0.2588, 0.0, -0.9659, -2.876e-05, -6.264e-06, -1.0, -2.876e-05, -6.264e-06, -1.0, -2.876e-05, 4.379e-05, -1.0, -0.2588, 0.0, -0.9659, -0.2588, 0.0, -0.9659, -0.2588, 0.0, -0.9659, -0.5, 0.0, -0.866, -0.5, 0.0, -0.866, -0.5, 0.0, -0.866, -0.7071, 0.0, -0.7071, -0.7071, 0.0, -0.7071, -0.7071, 0.0, -0.7071, -0.866, 0.0, -0.5, -0.866, 0.0, -0.5, -0.866, 0.0, -0.5, -0.9659, 0.0, -0.2588, -0.9659, 0.0, -0.2588, -0.9659, 0.0, -0.2588, -1.0, 6.264e-06, -1.803e-05, 0.4384, 0.0, 0.8988, 0.4384, 0.0, 0.8988, 0.4384, 0.0, 0.8988, 0.4384, 0.0, 0.8988, 0.4384, 0.0, 0.8988, 0.4384, 0.0, 0.8988, -0.4384, 0.0, -0.8988, -0.4384, 0.0, -0.8988, -0.4384, 0.0, -0.8988, -0.4384, 0.0, -0.8988, -0.4384, 0.0, -0.8988, -0.4384, 0.0, -0.8988, -0.8988, -1.085e-07, 0.4384, -0.8988, -1.085e-07, 0.4384, -0.8988, -3.564e-07, 0.4384, -0.8988, 0.0, 0.4384, -0.8988, 0.0, 0.4384, -0.8988, -3.564e-07, 0.4384, -0.8988, -3.564e-07, 0.4384, -0.8988, -1.085e-07, 0.4384, -0.8988, 0.0, 0.4384, -0.8988, -3.564e-07, 0.4384, -0.8988, 0.0, 0.4384, -0.8988, -1.085e-07, 0.4384, 1.0, 0.0, 0.0, 1.0, 0.0, 0.0, 1.0, 0.0, 0.0, 1.0, 0.0, 0.0, 1.0, 0.0, 0.0, 1.0, 0.0, 0.0, 1.0, 0.0, 0.0, 1.0, 0.0, 0.0, 1.0, 0.0, 0.0, 1.0, 0.0, 0.0, 1.0, 0.0, 0.0, 1.0, 0.0, 0.0, 1.0, 0.0, 0.0, 1.0, 0.0, 0.0, 1.0, 0.0, 0.0, 1.0, 0.0, 0.0, 1.0, 0.0, 0.0, 1.0, 0.0, 0.0, 0.0, 0.0, 1.0, 0.0, 0.0, 1.0, 0.0, 0.0, 1.0, 0.0, 0.0, 1.0, 0.0, 0.0, 1.0, 0.0, 0.0, 1.0, 0.0, 0.0, 1.0, 0.0, 0.0, 1.0, 0.0, 0.0, 1.0, 0.0, 0.0, 1.0, 0.0, 0.0, 1.0, 0.0, 0.0, 1.0, 0.0, 0.0, 1.0, 0.0, 0.0, 1.0, 0.0, 0.0, 1.0, 0.0, 0.0, 1.0, 0.0, 0.0, 1.0, 0.0, 0.0, 1.0, -1.0, 0.0, 0.0, -1.0, 0.0, 0.0, -1.0, 0.0, 0.0, -1.0, 0.0, 0.0, -1.0, 0.0, 0.0, -1.0, 0.0, 0.0, 1.0, 0.0, 0.0, 1.0, 0.0, 0.0, 1.0, 0.0, 0.0, 1.0, 0.0, 0.0, 1.0, 0.0, 0.0, 1.0, 0.0, 0.0, 0.0, 0.0, -1.0, 0.0, 0.0, -1.0, 0.0, 0.0, -1.0, 0.0, 0.0, -1.0, 0.0, 0.0, -1.0, 0.0, 0.0, -1.0, 1.0, 0.0, 0.0, 1.0, 0.0, 0.0, 1.0, 0.0, 0.0, 1.0, 0.0, 0.0, 1.0, 0.0, 0.0, 1.0, 0.0, 0.0, -1.0, 0.0, 0.0, -1.0, 0.0, 0.0, -1.0, 0.0, 0.0, -1.0, 0.0, 0.0, -1.0, 0.0, 0.0, -1.0, 0.0, 0.0, 0.0, 1.0, 0.0, 0.0, 1.0, 0.0, 0.0, 1.0, 0.0, 0.0, 1.0, -8.108e-08, 0.0, 1.0, -2.493e-07, 0.0, 1.0, -1.541e-06, 0.0, 1.0, -1.541e-06, 0.0, 1.0, 0.0, 0.0, 1.0, -8.108e-08, 0.0, 1.0, 0.0, 0.0, 1.0, -8.108e-08, 0.0, 1.0, 0.0, 0.0, 1.0, -8.108e-08, 0.0, 1.0, 0.0, 0.0, 1.0, -2.493e-07, 0.0, 1.0, 1.04e-07, 0.0, 1.0, 0.0, 0.0, 1.0, -2.493e-07, 0.0, 1.0, -2.493e-07, 0.0, 1.0, 1.677e-07, 0.0, 1.0, 1.04e-07, 0.0, 1.0, 0.0, 0.0, 1.0, 1.677e-07, 0.0, 1.0, -2.493e-07, 0.0, 1.0, -4.389e-09, 0.0, 1.0, 2.735e-08, 0.0, 1.0, -1.36e-08, 0.0, 1.0, -4.389e-09, 0.0, 1.0, 1.107e-07, 0.0, 1.0, 2.735e-08, 0.0, 1.0, 0.0, 0.0, 1.0, 0.0, 0.0, 1.0, -4.389e-09, 0.0, 1.0, -2.907e-08, 0.0, 1.0, 0.0, 0.0, 1.0, 3.557e-08, 0.0, 1.0, -3.602e-09, 0.0, 1.0, -2.2e-08, 0.0, 1.0, -2.907e-08, 0.0, 1.0, -2.2e-08, 0.0, 1.0, -5.32e-08, 0.0, 1.0, 1.331e-08, 0.0, 1.0, 0.0, 0.0, 1.0, -2.854e-09, 0.0, 1.0, -1.618e-07, 0.0, 1.0, -4.389e-09, 0.0, 1.0, 0.0, 0.0, 1.0, 1.107e-07, 0.0, 1.0, 3.557e-08, 0.0, 1.0, 3.394e-08, 0.0, 1.0, -2.907e-08, 0.0, 1.0, -2.907e-08, 0.0, 1.0, 3.394e-08, 0.0, 1.0, -3.602e-09, 0.0, 1.0, -2.2e-08, 0.0, 1.0, -5.357e-08, 0.0, 1.0, -5.32e-08, 0.0, 1.0, -2.854e-09, 0.0, 1.0, -2.46e-07, 0.0, 1.0, -1.618e-07, 0.0, 1.0, -4.389e-09, 0.0, 1.0, 3.557e-08, 0.0, 1.0, 0.0, 0.0, 1.0, 1.331e-08, 0.0, 1.0, 4.397e-08, 0.0, 1.0, -2.2e-08, 0.0, 1.0, -1.618e-07, 0.0, 1.0, 0.0, 0.0, 1.0, 0.0, 0.0, 1.0, 2.542e-08, 0.0, 1.0, -1.509e-08, 0.0, 1.0, 3.081e-08, 0.0, 1.0, -3.602e-09, 0.0, 1.0, -5.357e-08, 0.0, 1.0, -2.2e-08, 0.0, 1.0, -2.854e-09, 0.0, 1.0, 0.0, 0.0, 1.0, -2.46e-07, 0.0, 1.0, 2.273e-09, 0.0, 1.0, -1.584e-07, 0.0, 1.0, -2.46e-07, 0.0, 1.0, -1.584e-07, 0.0, 1.0, 2.273e-09, 0.0, 1.0, 3.081e-08, 0.0, 1.0, 1.323e-09, 0.0, 1.0, 1.83e-08, 0.0, 1.0, 2.542e-08, 0.0, 1.0, -1.36e-08, 0.0, 1.0, 1.323e-09, 0.0, 1.0, -4.389e-09, 0.0, 1.0, 0.0, 0.0, 1.0, 0.0, 0.0, 1.0, -2.46e-07, 0.0, 1.0, 3.081e-08, 0.0, 1.0, -1.509e-08, 0.0, 1.0, -1.584e-07, 0.0, 1.0, 0.0, 0.0, 1.0, 9.524e-09, 0.0, 1.0, 1.247e-07, 0.0, 1.0, -1.133e-07, 0.0, 1.0, 9.524e-09, 0.0, 1.0, 2.273e-09, 0.0, 1.0, -1.36e-08, 0.0, 1.0, 1.83e-08, 0.0, 1.0, 1.323e-09, 0.0, 1.0, -2.46e-07, 0.0, 1.0, -1.434e-07, 0.0, 1.0, 2.273e-09, 0.0, 1.0, 9.524e-09, 0.0, 1.0, 2.694e-07, 0.0, 1.0, 1.247e-07, 0.0, 1.0, 2.273e-09, 0.0, 1.0, -1.434e-07, 0.0, 1.0, -1.133e-07, 0.0, 1.0, 4.397e-08, 0.0, 1.0, 1.331e-08, 0.0, 1.0, -2.025e-07, 0.0, 1.0, 0.0, 0.0, 1.0, -2.025e-07, 0.0, 1.0, 1.331e-08, 0.0, 1.0, 0.0, 0.0, 1.0, -1.434e-07, 0.0, 1.0, -2.46e-07, 0.0, 1.0, -1.133e-07, 0.0, 1.0, 2.694e-07, 0.0, 1.0, 9.524e-09, 0.0, 1.0, 1.331e-08, 0.0, 1.0, 0.0, 0.0, 1.0, 0.0, 0.0, 1.0, 1.247e-07, 0.0, 1.0, 0.0, 0.0, 1.0, 0.0, 0.0, 1.0, 3.081e-08, 0.0, 1.0, 1.323e-09, 0.0, 1.0, 2.542e-08, 0.0, 1.0, -2.025e-07, 0.0, 1.0, 4.921e-08, 0.0, 1.0, 4.397e-08, 0.0, 1.0, 7.704e-07, 0.0, 1.0, 1.426e-08, 0.0, 1.0, 0.0, 0.0, 1.0, 1.426e-08, 0.0, 1.0, 7.704e-07, 0.0, 1.0, 1.622e-07, 0.0, 1.0, 0.0, 0.0, 1.0, 0.0, 0.0, 1.0, 7.704e-07, 0.0, 1.0, 0.0, 0.0, 1.0, 0.0, 0.0, 1.0, 7.704e-07, 0.0, 1.0, 1.622e-07, 0.0, 1.0, 0.0, 0.0, 1.0, 1.426e-08, 0.0, 1.0, 1.356e-08, 0.0, 1.0, 0.0, 0.0, 1.0, 1.426e-08, 0.0, 1.0, 1.426e-08, 0.0, 1.0, -2.225e-08, 0.0, 1.0, 1.356e-08, 0.0, 1.0, 5.434e-09, 0.0, 1.0, 1.356e-08, 0.0, 1.0, 1.779e-07, 0.0, 1.0, 1.356e-08, 0.0, 1.0, -9.961e-08, 0.0, 1.0, 1.607e-07, 0.0, 1.0, 0.0, 0.0, 1.0, -2.225e-08, 0.0, 1.0, 1.426e-08, 0.0, 1.0, 1.607e-07, 0.0, 1.0, 1.779e-07, 0.0, 1.0, 1.356e-08, 0.0, 1.0, 1.779e-07, 0.0, 1.0, 0.0, 0.0, 1.0, 5.434e-09, 0.0, 1.0, -2.225e-08, 0.0, 1.0, -9.961e-08, 0.0, 1.0, 1.356e-08, 0.0, 0.0, -1.0, 0.0, 0.0, -1.0, 0.0, 0.0, -1.0, 0.0, 0.0, -1.0, 0.0, 0.0, -1.0, 0.0, 0.0, -1.0, 1.623e-07, 0.0, 1.0, 0.0, 0.0, 1.0, 0.0, 0.0, 1.0, 0.0, 0.0, 1.0, 0.0, 0.0, 1.0, 0.0, 0.0, 1.0, 6.297e-08, 0.0, 1.0, 1.623e-07, 0.0, 1.0, 8.063e-08, 0.0, 1.0, 0.0, 0.0, 1.0, 0.0, 0.0, 1.0, 0.0, 0.0, 1.0, 0.0, 0.0, 1.0, 8.063e-08, 0.0, 1.0, 1.623e-07, 0.0, 1.0, 8.063e-08, 0.0, 1.0, 0.0, 0.0, 1.0, 6.297e-08, 0.0, 1.0, 0.0, 1.0, -1.508e-08, 0.0, 1.0, -1.437e-07, 0.0, 1.0, -4.186e-07, 0.0, 1.0, -1.508e-08, 0.0, 1.0, 2.414e-07, 0.0, 1.0, -1.437e-07, 0.0, 1.0, -4.186e-07, 0.0, 1.0, 4.207e-08, 0.0, 1.0, -1.508e-08, 0.0, 1.0, -4.453e-07, 0.0, 1.0, 0.0, 0.0, 1.0, 0.0, 0.0, 1.0, 4.207e-08, 0.0, 1.0, -2.781e-08, 0.0, 1.0, -4.453e-07, 0.0, 1.0, -1.508e-08, 0.0, 1.0, -1.031e-07, 0.0, 1.0, 2.414e-07, 0.0, 1.0, -1.662e-08, 0.0, 1.0, -1.599e-07, 0.0, 1.0, -1.46e-08, 0.0, 1.0, -4.453e-07, 0.0, 1.0, 2.671e-08, 0.0, 1.0, 4.207e-08, 0.0, 1.0, 4.207e-08, 0.0, 1.0, 6.784e-08, 0.0, 1.0, 8.284e-07, 0.0, 1.0, -1.508e-08, 0.0, 1.0, -1.622e-09, 0.0, 1.0, -1.031e-07, 0.0, 1.0, -1.508e-08, 0.0, 1.0, 3.145e-08, 0.0, 1.0, -1.084e-07, 0.0, 1.0, -1.508e-08, 0.0, 1.0, -1.46e-08, 0.0, 1.0, 7.41e-08, 0.0, 1.0, -1.662e-08, 0.0, 1.0, 0.0, 0.0, 1.0, -1.599e-07, 0.0, 1.0, 8.284e-07, 0.0, 1.0, -2.781e-08, 0.0, 1.0, 4.207e-08, 0.0, 1.0, 4.207e-08, 0.0, 1.0, -2.223e-06, 0.0, 1.0, 2.963e-07, 0.0, 1.0, -1.084e-07, 0.0, 1.0, -1.622e-09, 0.0, 1.0, -1.508e-08, 0.0, 1.0, -1.46e-08, 0.0, 1.0, -1.508e-08, 0.0, 1.0, -1.662e-08, 0.0, 1.0, 2.963e-07, 0.0, 1.0, 6.784e-08, 0.0, 1.0, 4.207e-08, 0.0, 1.0, 7.41e-08, 0.0, 1.0, 3.145e-08, 0.0, 1.0, -1.508e-08, 0.0, 1.0, -4.186e-07, 0.0, 1.0, -2.223e-06, 0.0, 1.0, 4.207e-08, 0.0, 1.0, 0.0, 0.0, 1.0, 2.671e-08, 0.0, 1.0, -4.453e-07, 0.0, -1.0, -1.569e-09, 0.0, -1.0, 3.704e-08, 0.0, -1.0, -7.374e-08, 0.0, -1.0, 1.451e-09, 0.0, -1.0, -2.833e-07, 0.0, -1.0, 3.704e-08, 0.0, -1.0, 3.704e-08, 0.0, -1.0, -1.569e-09, 0.0, -1.0, 1.451e-09, 0.0, -1.0, 0.0, 0.0, -1.0, -1.569e-09, 0.0, -1.0, 0.0, 0.0, -1.0, -7.374e-08, 0.0, -1.0, 0.0, 0.0, -1.0, -1.569e-09, 0.0, -1.0, 0.0, 0.0, -1.0, 0.0, 0.0, -1.0, 0.0, 0.0, -1.0, -1.569e-09, 0.0, -1.0, 0.0, 0.0, -1.0, 0.0, 0.0, -1.0, -1.569e-09, 0.0, -1.0, 0.0, 0.0, -1.0, 0.0, 0.0, -1.0, 0.0, 0.0, -1.0, 0.0, 0.0, -1.0, -1.569e-09, 0.0, -1.0, 0.0, 0.0, -1.0, 0.0, 0.0, -1.0, -1.569e-09, 0.0, -1.0, 0.0, 0.0, -1.0, 0.0, 0.0, -1.0, -1.569e-09, 0.0, -1.0, 0.0, 0.0, -1.0, 0.0, 0.0, -1.0, -1.569e-09, 0.0, -1.0, 0.0, 0.0, -1.0, 1.451e-09, 0.0, -1.0, -3.1e-09, 0.0, -1.0, 1.451e-09, 0.0, -1.0, -1.338e-06, 0.0, -1.0, -2.833e-07, 0.0, -1.0, 1.451e-09, 0.0, -1.0, -2.113e-07, 0.0, -1.0, -1.119e-07, 0.0, -1.0, -3.1e-09, 0.0, -1.0, 0.0, 0.0, -1.0, 0.0, 0.0, -1.0, -1.119e-07, 0.0, -1.0, -1.338e-06, 0.0, -1.0, 1.451e-09, 0.0, -1.0, 0.0, 0.0, -1.0, 0.0, 0.0, -1.0, 1.451e-09, 0.0, -1.0, -3.1e-09, 0.0, -1.0, 1.451e-09, 0.0, -1.0, 9.202e-09, 0.0, -1.0, 0.0, 0.0, -1.0, -2.113e-07, 0.0, -1.0, 1.451e-09, 0.0, -1.0, 1.451e-09, 0.0, -1.0, 0.0, 0.0, -1.0, 9.202e-09, 0.0, -1.0, 9.202e-09, 0.0, -1.0, -1.539e-08, 0.0, -1.0, -3.1e-09, 0.0, -1.0, 0.0, 0.0, -1.0, 0.0, 0.0, -1.0, 0.0, -1.0, 0.0, 0.0, -1.0, 0.0, 0.0, -1.0, 0.0, 0.0, -1.0, 0.0, 0.0, -1.0, 0.0, 0.0, -1.0, 0.0, 0.0, 8.919e-09, 0.0, -1.0, 9.858e-09, 0.0, -1.0, 5.073e-10, 0.0, -1.0, 9.858e-09, 0.0, -1.0, -1.258e-08, 0.0, -1.0, -4.065e-10, 0.0, -1.0, -4.065e-10, 0.0, -1.0, 5.073e-10, 0.0, -1.0, 9.858e-09, 0.0, -1.0, -1.182e-08, 0.0, -1.0, 0.0, 0.0, -1.0, -4.065e-10, 0.0, -1.0, -4.065e-10, 0.0, -1.0, -1.258e-08, 0.0, -1.0, -1.182e-08, 0.0, -1.0, 5.073e-10, 0.0, -1.0, 0.0, 0.0, -1.0, 8.919e-09, 0.0, -1.0, 0.4384, 0.0, 0.8988, 0.4384, 0.0, 0.8988, 0.4384, 0.0, 0.8988, 0.4384, 0.0, 0.8988, 0.4384, 0.0, 0.8988, 0.4384, 0.0, 0.8988, 0.0, 1.0, -1.487e-08, 0.0, 1.0, 2.932e-08, 0.0, 1.0, 1.397e-07, 0.0, 1.0, 2.932e-08, 0.0, 1.0, 3.997e-07, 0.0, 1.0, 1.397e-07, 0.0, 1.0, -1.487e-08, 0.0, 1.0, -6.264e-08, 0.0, 1.0, -3.883e-08, 0.0, 1.0, 0.0, 0.0, 1.0, -3.883e-08, 0.0, 1.0, -6.264e-08, 0.0, 1.0, 2.932e-08, 0.0, 1.0, 4.021e-08, 0.0, 1.0, 3.997e-07, 0.0, 1.0, 2.932e-08, 0.0, 1.0, 0.0, 0.0, 1.0, 0.0, 0.0, 1.0, -6.264e-08, 0.0, 1.0, 0.0, 0.0, 1.0, 0.0, 0.0, 1.0, 0.0, 0.0, 1.0, 4.021e-08, 0.0, 1.0, 2.932e-08, 0.0, 1.0, 1.397e-07, 0.0, 1.0, -6.264e-08, 0.0, 1.0, -1.487e-08, 0.0, 1.0, -3.883e-08, 0.0, 1.0, 0.0, 0.0, 1.0, -1.487e-08, -1.0, 0.0, 0.0, -1.0, 0.0, 0.0, -1.0, 0.0, 0.0, -1.0, 0.0, 0.0, -1.0, 0.0, 0.0, -1.0, 0.0, 0.0, 1.0, 0.0, 0.005053, 1.0, 0.0, 0.005053, 1.0, 0.0, 0.005053, 1.0, 0.0, 0.005053, 1.0, 0.0, 0.005053, 1.0, 0.0, 0.005053, 0.4384, 0.0, 0.8988, 0.4384, 0.0, 0.8988, 0.4384, 0.0, 0.8988, 0.4384, 0.0, 0.8988, 0.4384, 0.0, 0.8988, 0.4384, 0.0, 0.8988, 0.0, 0.0, 1.0, 0.0, 0.0, 1.0, 0.0, 0.0, 1.0, 0.0, 0.0, 1.0, 0.0, 0.0, 1.0, 0.0, 0.0, 1.0, 1.0, 0.0, 0.0, 1.0, 0.0, 0.0, 1.0, 0.0, 0.0, 1.0, 0.0, 0.0, 1.0, 0.0, 0.0, 1.0, 0.0, 0.0, 0.0, 0.0, 1.0, 0.0, 0.0, 1.0, 0.0, 0.0, 1.0, 0.0, 0.0, 1.0, 0.0, 0.0, 1.0, 0.0, 0.0, 1.0])] * 3)])

# ---- objects
ob_extruded_003 = bpy.data.objects.new('Extruded.003', me_extruded_003)

# ---- transforms, parenting, visibility, modifiers, constraints
ob_extruded_003.location = (0.0, 0.0, 0.0)

# ---- collection membership
col_inbox.objects.link(ob_extruded_003)

# ---- scene / render settings (as saved in the file)
scene.frame_start = 1; scene.frame_end = 250; scene.frame_set(1)
scene.render.engine = 'BLENDER_EEVEE_NEXT'
scene.render.bake_bias = 0.0
scene.render.bake_samples = 0
scene.cycles.sampling_pattern = 'TABULATED_SOBOL'
scene.eevee.use_volume_custom_range = False
bpy.context.view_layer.update()

# ---- added for rendering (the .blend has no active camera and no usable light): camera, sun
cam_auto = bpy.data.cameras.new('AutoCamera')
cam_auto.lens = 50.0
cam_auto.sensor_width = 36.0
cam_auto.clip_end = 1000.0
ob_auto_camera = bpy.data.objects.new('AutoCamera', cam_auto)
scene.collection.objects.link(ob_auto_camera)
ob_auto_camera.location = (12.2923, -15.7116, 12.4049)
ob_auto_camera.rotation_euler = (1.09748, -7.21219e-08, 0.694738)
scene.camera = ob_auto_camera
light_auto_sun = bpy.data.lights.new('AutoSun', 'SUN')
light_auto_sun.energy = 3.0
light_auto_sun.angle = 0.0523599
ob_auto_sun = bpy.data.objects.new('AutoSun', light_auto_sun)
scene.collection.objects.link(ob_auto_sun)
ob_auto_sun.rotation_euler = (0.872665, 0.174533, 0.523599)
bpy.context.view_layer.update()
